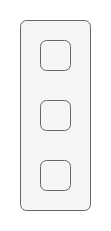

The diagram above was exported from draw.io. Its source (the exported page's mxGraphModel, read from the mxfile embedded in the PNG):
<mxGraphModel dx="1368" dy="843" grid="1" gridSize="10" guides="1" tooltips="1" connect="1" arrows="1" fold="1" page="1" pageScale="1" pageWidth="827" pageHeight="1169" math="0" shadow="0">
  <root>
    <mxCell id="CZ5AjWdkZyr-sjDlfXMN-0" />
    <mxCell id="CZ5AjWdkZyr-sjDlfXMN-1" parent="CZ5AjWdkZyr-sjDlfXMN-0" />
    <mxCell id="CZ5AjWdkZyr-sjDlfXMN-2" value="" style="rounded=1;whiteSpace=wrap;html=1;align=center;verticalAlign=middle;fontFamily=Helvetica;fontSize=11;labelBackgroundColor=none;arcSize=12;fillColor=#f5f5f5;fontColor=#333333;strokeColor=#666666;fillOpacity=100;absoluteArcSize=1;" vertex="1" parent="CZ5AjWdkZyr-sjDlfXMN-1">
      <mxGeometry x="40" y="40" width="70" height="190" as="geometry" />
    </mxCell>
    <mxCell id="CZ5AjWdkZyr-sjDlfXMN-4" value="" style="rounded=1;whiteSpace=wrap;html=1;align=center;verticalAlign=middle;fontFamily=Helvetica;fontSize=11;labelBackgroundColor=none;arcSize=12;fillColor=#f5f5f5;fontColor=#333333;strokeColor=#666666;fillOpacity=100;absoluteArcSize=1;" vertex="1" parent="CZ5AjWdkZyr-sjDlfXMN-1">
      <mxGeometry x="60" y="180" width="30" height="30" as="geometry" />
    </mxCell>
    <mxCell id="CZ5AjWdkZyr-sjDlfXMN-5" value="" style="rounded=1;whiteSpace=wrap;html=1;align=center;verticalAlign=middle;fontFamily=Helvetica;fontSize=11;labelBackgroundColor=none;arcSize=12;fillColor=#f5f5f5;fontColor=#333333;strokeColor=#666666;fillOpacity=100;absoluteArcSize=1;" vertex="1" parent="CZ5AjWdkZyr-sjDlfXMN-1">
      <mxGeometry x="60" y="60" width="30" height="30" as="geometry" />
    </mxCell>
    <mxCell id="CZ5AjWdkZyr-sjDlfXMN-6" value="" style="rounded=1;whiteSpace=wrap;html=1;align=center;verticalAlign=middle;fontFamily=Helvetica;fontSize=11;labelBackgroundColor=none;arcSize=12;fillColor=#f5f5f5;fontColor=#333333;strokeColor=#666666;fillOpacity=100;absoluteArcSize=1;" vertex="1" parent="CZ5AjWdkZyr-sjDlfXMN-1">
      <mxGeometry x="60" y="120" width="30" height="30" as="geometry" />
    </mxCell>
  </root>
</mxGraphModel>